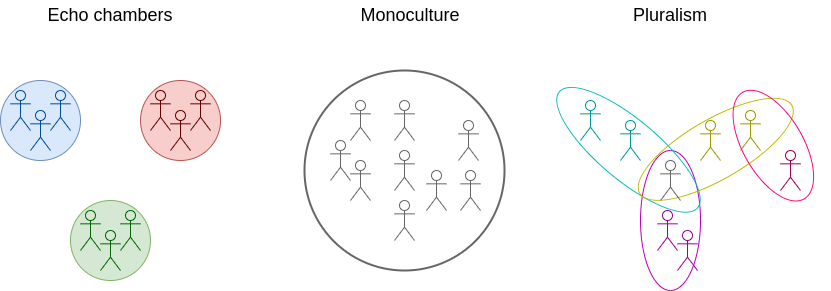

The diagram above was exported from draw.io. Its source (the exported page's mxGraphModel, read from the mxfile embedded in the PNG):
<mxGraphModel dx="1430" dy="987" grid="1" gridSize="10" guides="1" tooltips="1" connect="1" arrows="1" fold="1" page="1" pageScale="1" pageWidth="827" pageHeight="1169" math="0" shadow="0">
  <root>
    <mxCell id="0" />
    <mxCell id="1" parent="0" />
    <mxCell id="QlASb6_af7WU_eBFYwW9-2" value="" style="ellipse;whiteSpace=wrap;html=1;aspect=fixed;fillColor=#dae8fc;strokeColor=#6c8ebf;" parent="1" vertex="1">
      <mxGeometry x="110" y="250" width="80" height="80" as="geometry" />
    </mxCell>
    <mxCell id="QlASb6_af7WU_eBFYwW9-3" value="" style="ellipse;whiteSpace=wrap;html=1;aspect=fixed;fillColor=#f8cecc;strokeColor=#b85450;" parent="1" vertex="1">
      <mxGeometry x="250" y="250" width="80" height="80" as="geometry" />
    </mxCell>
    <mxCell id="QlASb6_af7WU_eBFYwW9-4" value="" style="ellipse;whiteSpace=wrap;html=1;aspect=fixed;fillColor=#d5e8d4;strokeColor=#82b366;" parent="1" vertex="1">
      <mxGeometry x="180" y="370" width="80" height="80" as="geometry" />
    </mxCell>
    <mxCell id="QlASb6_af7WU_eBFYwW9-5" value="" style="shape=umlActor;verticalLabelPosition=bottom;verticalAlign=top;html=1;outlineConnect=0;fillColor=none;strokeColor=#004C99;" parent="1" vertex="1">
      <mxGeometry x="120" y="260" width="20" height="40" as="geometry" />
    </mxCell>
    <mxCell id="QlASb6_af7WU_eBFYwW9-6" value="" style="shape=umlActor;verticalLabelPosition=bottom;verticalAlign=top;html=1;outlineConnect=0;fillColor=none;strokeColor=#004C99;" parent="1" vertex="1">
      <mxGeometry x="160" y="260" width="20" height="40" as="geometry" />
    </mxCell>
    <mxCell id="QlASb6_af7WU_eBFYwW9-7" value="" style="shape=umlActor;verticalLabelPosition=bottom;verticalAlign=top;html=1;outlineConnect=0;fillColor=none;strokeColor=#004C99;" parent="1" vertex="1">
      <mxGeometry x="140" y="280" width="20" height="40" as="geometry" />
    </mxCell>
    <mxCell id="QlASb6_af7WU_eBFYwW9-8" value="" style="shape=umlActor;verticalLabelPosition=bottom;verticalAlign=top;html=1;outlineConnect=0;fillColor=none;strokeColor=#660000;" parent="1" vertex="1">
      <mxGeometry x="260" y="260" width="20" height="40" as="geometry" />
    </mxCell>
    <mxCell id="QlASb6_af7WU_eBFYwW9-9" value="" style="shape=umlActor;verticalLabelPosition=bottom;verticalAlign=top;html=1;outlineConnect=0;fillColor=none;strokeColor=#660000;" parent="1" vertex="1">
      <mxGeometry x="300" y="260" width="20" height="40" as="geometry" />
    </mxCell>
    <mxCell id="QlASb6_af7WU_eBFYwW9-10" value="" style="shape=umlActor;verticalLabelPosition=bottom;verticalAlign=top;html=1;outlineConnect=0;fillColor=none;strokeColor=#660000;" parent="1" vertex="1">
      <mxGeometry x="280" y="280" width="20" height="40" as="geometry" />
    </mxCell>
    <mxCell id="QlASb6_af7WU_eBFYwW9-11" value="" style="shape=umlActor;verticalLabelPosition=bottom;verticalAlign=top;html=1;outlineConnect=0;fillColor=none;strokeColor=#006600;" parent="1" vertex="1">
      <mxGeometry x="190" y="380" width="20" height="40" as="geometry" />
    </mxCell>
    <mxCell id="QlASb6_af7WU_eBFYwW9-12" value="" style="shape=umlActor;verticalLabelPosition=bottom;verticalAlign=top;html=1;outlineConnect=0;fillColor=none;strokeColor=#006600;" parent="1" vertex="1">
      <mxGeometry x="230" y="380" width="20" height="40" as="geometry" />
    </mxCell>
    <mxCell id="QlASb6_af7WU_eBFYwW9-13" value="" style="shape=umlActor;verticalLabelPosition=bottom;verticalAlign=top;html=1;outlineConnect=0;fillColor=none;strokeColor=#006600;" parent="1" vertex="1">
      <mxGeometry x="210" y="400" width="20" height="40" as="geometry" />
    </mxCell>
    <mxCell id="QlASb6_af7WU_eBFYwW9-16" value="" style="ellipse;whiteSpace=wrap;html=1;aspect=fixed;fillColor=none;strokeColor=#666666;strokeWidth=2;" parent="1" vertex="1">
      <mxGeometry x="414" y="240" width="200" height="200" as="geometry" />
    </mxCell>
    <mxCell id="QlASb6_af7WU_eBFYwW9-17" value="" style="shape=umlActor;verticalLabelPosition=bottom;verticalAlign=top;html=1;outlineConnect=0;fillColor=none;strokeColor=#666666;" parent="1" vertex="1">
      <mxGeometry x="460" y="270" width="20" height="40" as="geometry" />
    </mxCell>
    <mxCell id="QlASb6_af7WU_eBFYwW9-19" value="" style="shape=umlActor;verticalLabelPosition=bottom;verticalAlign=top;html=1;outlineConnect=0;fillColor=none;strokeColor=#666666;fontStyle=1" parent="1" vertex="1">
      <mxGeometry x="504" y="270" width="20" height="40" as="geometry" />
    </mxCell>
    <mxCell id="QlASb6_af7WU_eBFYwW9-22" value="" style="shape=umlActor;verticalLabelPosition=bottom;verticalAlign=top;html=1;outlineConnect=0;fillColor=none;strokeColor=#666666;fontStyle=1" parent="1" vertex="1">
      <mxGeometry x="568" y="290" width="20" height="40" as="geometry" />
    </mxCell>
    <mxCell id="QlASb6_af7WU_eBFYwW9-23" value="" style="shape=umlActor;verticalLabelPosition=bottom;verticalAlign=top;html=1;outlineConnect=0;fillColor=none;strokeColor=#666666;" parent="1" vertex="1">
      <mxGeometry x="460" y="330" width="20" height="40" as="geometry" />
    </mxCell>
    <mxCell id="QlASb6_af7WU_eBFYwW9-25" value="" style="shape=umlActor;verticalLabelPosition=bottom;verticalAlign=top;html=1;outlineConnect=0;fillColor=none;strokeColor=#666666;fontStyle=1" parent="1" vertex="1">
      <mxGeometry x="504" y="320" width="20" height="40" as="geometry" />
    </mxCell>
    <mxCell id="QlASb6_af7WU_eBFYwW9-26" value="" style="shape=umlActor;verticalLabelPosition=bottom;verticalAlign=top;html=1;outlineConnect=0;fillColor=none;strokeColor=#666666;" parent="1" vertex="1">
      <mxGeometry x="536" y="340" width="20" height="40" as="geometry" />
    </mxCell>
    <mxCell id="QlASb6_af7WU_eBFYwW9-28" value="" style="shape=umlActor;verticalLabelPosition=bottom;verticalAlign=top;html=1;outlineConnect=0;fillColor=none;strokeColor=#666666;fontStyle=1" parent="1" vertex="1">
      <mxGeometry x="570" y="340" width="20" height="40" as="geometry" />
    </mxCell>
    <mxCell id="QlASb6_af7WU_eBFYwW9-30" value="" style="ellipse;whiteSpace=wrap;html=1;fillColor=none;strokeColor=#BB00BB;" parent="1" vertex="1">
      <mxGeometry x="750" y="320" width="60" height="140" as="geometry" />
    </mxCell>
    <mxCell id="QlASb6_af7WU_eBFYwW9-31" value="" style="ellipse;whiteSpace=wrap;html=1;fillColor=none;strokeColor=#00BBBB;rotation=40;" parent="1" vertex="1">
      <mxGeometry x="647.79" y="289.3" width="180.41" height="60" as="geometry" />
    </mxCell>
    <mxCell id="QlASb6_af7WU_eBFYwW9-32" value="" style="ellipse;whiteSpace=wrap;html=1;fillColor=none;strokeColor=#BBBB00;rotation=-210;" parent="1" vertex="1">
      <mxGeometry x="737.45" y="288.8" width="175.62" height="60" as="geometry" />
    </mxCell>
    <mxCell id="QlASb6_af7WU_eBFYwW9-34" value="" style="shape=umlActor;verticalLabelPosition=bottom;verticalAlign=top;html=1;outlineConnect=0;fillColor=none;strokeColor=#666666;" parent="1" vertex="1">
      <mxGeometry x="770" y="330" width="20" height="40" as="geometry" />
    </mxCell>
    <mxCell id="QlASb6_af7WU_eBFYwW9-36" value="" style="shape=umlActor;verticalLabelPosition=bottom;verticalAlign=top;html=1;outlineConnect=0;fillColor=none;strokeColor=#666666;" parent="1" vertex="1">
      <mxGeometry x="440" y="310" width="20" height="40" as="geometry" />
    </mxCell>
    <mxCell id="QlASb6_af7WU_eBFYwW9-37" value="" style="shape=umlActor;verticalLabelPosition=bottom;verticalAlign=top;html=1;outlineConnect=0;fillColor=none;strokeColor=#666666;" parent="1" vertex="1">
      <mxGeometry x="504" y="370" width="20" height="40" as="geometry" />
    </mxCell>
    <mxCell id="QlASb6_af7WU_eBFYwW9-39" value="" style="shape=umlActor;verticalLabelPosition=bottom;verticalAlign=top;html=1;outlineConnect=0;fillColor=none;strokeColor=#999900;" parent="1" vertex="1">
      <mxGeometry x="810" y="290" width="20" height="40" as="geometry" />
    </mxCell>
    <mxCell id="QlASb6_af7WU_eBFYwW9-40" value="" style="shape=umlActor;verticalLabelPosition=bottom;verticalAlign=top;html=1;outlineConnect=0;fillColor=none;strokeColor=#999900;" parent="1" vertex="1">
      <mxGeometry x="850" y="280" width="20" height="40" as="geometry" />
    </mxCell>
    <mxCell id="QlASb6_af7WU_eBFYwW9-41" value="" style="shape=umlActor;verticalLabelPosition=bottom;verticalAlign=top;html=1;outlineConnect=0;fillColor=none;strokeColor=#990099;" parent="1" vertex="1">
      <mxGeometry x="787" y="400" width="20" height="40" as="geometry" />
    </mxCell>
    <mxCell id="QlASb6_af7WU_eBFYwW9-42" value="" style="shape=umlActor;verticalLabelPosition=bottom;verticalAlign=top;html=1;outlineConnect=0;fillColor=none;strokeColor=#990099;" parent="1" vertex="1">
      <mxGeometry x="767" y="380" width="20" height="40" as="geometry" />
    </mxCell>
    <mxCell id="QlASb6_af7WU_eBFYwW9-43" value="" style="shape=umlActor;verticalLabelPosition=bottom;verticalAlign=top;html=1;outlineConnect=0;fillColor=none;strokeColor=#009999;" parent="1" vertex="1">
      <mxGeometry x="690" y="270" width="20" height="40" as="geometry" />
    </mxCell>
    <mxCell id="QlASb6_af7WU_eBFYwW9-44" value="" style="shape=umlActor;verticalLabelPosition=bottom;verticalAlign=top;html=1;outlineConnect=0;fillColor=none;strokeColor=#009999;" parent="1" vertex="1">
      <mxGeometry x="730" y="290" width="20" height="40" as="geometry" />
    </mxCell>
    <mxCell id="QlASb6_af7WU_eBFYwW9-45" value="&lt;font style=&quot;font-size: 18px;&quot;&gt;Echo chambers&lt;/font&gt;" style="text;html=1;strokeColor=none;fillColor=none;align=center;verticalAlign=middle;whiteSpace=wrap;rounded=0;" parent="1" vertex="1">
      <mxGeometry x="140" y="170" width="160" height="30" as="geometry" />
    </mxCell>
    <mxCell id="QlASb6_af7WU_eBFYwW9-46" value="&lt;span style=&quot;font-size: 18px;&quot;&gt;Monoculture&lt;/span&gt;" style="text;html=1;strokeColor=none;fillColor=none;align=center;verticalAlign=middle;whiteSpace=wrap;rounded=0;" parent="1" vertex="1">
      <mxGeometry x="440" y="170" width="160" height="30" as="geometry" />
    </mxCell>
    <mxCell id="QlASb6_af7WU_eBFYwW9-47" value="&lt;span style=&quot;font-size: 18px;&quot;&gt;Pluralism&lt;/span&gt;" style="text;html=1;strokeColor=none;fillColor=none;align=center;verticalAlign=middle;whiteSpace=wrap;rounded=0;" parent="1" vertex="1">
      <mxGeometry x="700" y="170" width="160" height="30" as="geometry" />
    </mxCell>
    <mxCell id="OfAdc2qIK47WD8pswUMa-1" value="" style="ellipse;whiteSpace=wrap;html=1;fillColor=none;strokeColor=#FF0080;rotation=60;" vertex="1" parent="1">
      <mxGeometry x="821.35" y="285.14" width="123" height="60" as="geometry" />
    </mxCell>
    <mxCell id="OfAdc2qIK47WD8pswUMa-2" value="" style="shape=umlActor;verticalLabelPosition=bottom;verticalAlign=top;html=1;outlineConnect=0;fillColor=none;strokeColor=#99004D;" vertex="1" parent="1">
      <mxGeometry x="890" y="320" width="20" height="40" as="geometry" />
    </mxCell>
  </root>
</mxGraphModel>